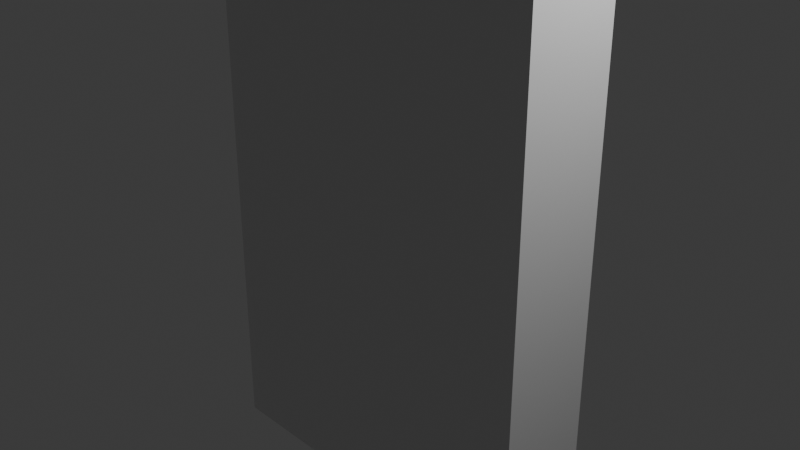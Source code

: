 # Source: Untitled.blend  (saved by Blender 5.0.119; exported with 4.5.12 LTS)
import bpy
from mathutils import Matrix  # noqa: F401  (used for matrix-valued properties, if any)

bpy.ops.wm.read_factory_settings(use_empty=True)
scene = bpy.context.scene
scene.name = 'Scene'

# ---- collections
col_collection = bpy.data.collections.new('Collection'); scene.collection.children.link(col_collection)

# ---- materials (node trees are filled in below, after node groups)
mat_material = bpy.data.materials.new('Material')
mat_material.alpha_threshold = 0.0
mat_material.use_backface_culling_lightprobe_volume = False
mat_material.roughness = 0.5
mat_material.line_color = (0.0, 0.0, 0.0, 1.0)

# ---- material node trees
mat_material.use_nodes = True; mat_material.node_tree.nodes.clear()
_N = mat_material.node_tree.nodes; _L = mat_material.node_tree.links
n0 = _N.new('ShaderNodeOutputMaterial'); n0.name = 'Material Output'; n0.location = (200, 100)
n1 = _N.new('ShaderNodeBsdfPrincipled'); n1.name = 'Principled BSDF'; n1.location = (-200, 100)
_L.new(n1.outputs[0], n0.inputs[0])
n0.is_active_output = True

# ---- world
world_world = bpy.data.worlds.new('World'); scene.world = world_world
world_world.use_nodes = True; world_world.node_tree.nodes.clear()
_N = world_world.node_tree.nodes; _L = world_world.node_tree.links
n0 = _N.new('ShaderNodeOutputWorld'); n0.name = 'World Output'; n0.location = (200, 100)
n1 = _N.new('ShaderNodeBackground'); n1.name = 'Background'; n1.location = (-200, 100)
n1.inputs[0].default_value = (0.05088, 0.05088, 0.05088, 1.0)
_L.new(n1.outputs[0], n0.inputs[0])
n0.is_active_output = True
world_world.color = (0.05088, 0.05088, 0.05088)
world_world.sun_shadow_jitter_overblur = 0.0

# ---- cameras
cam_camera = bpy.data.cameras.new('Camera')
cam_camera.clip_end = 100.0
cam_camera.ortho_scale = 7.314

# ---- lights
light_light = bpy.data.lights.new('Light', 'POINT')
light_light.energy = 1000.0
light_light.shadow_soft_size = 0.1

# ---- meshes
me_cube_002 = bpy.data.meshes.new('Cube.002')
me_cube_002.from_pydata([(-1.0, -1.0, -1.0), (-1.0, -1.0, 1.0), (-1.0, 1.0, -1.0), (-1.0, 1.0, 1.0), (1.0, -1.0, -1.0), (1.0, -1.0, 1.0), (1.0, 1.0, -1.0), (1.0, 1.0, 1.0)], [], [(0, 1, 3, 2), (2, 3, 7, 6), (6, 7, 5, 4), (4, 5, 1, 0), (2, 6, 4, 0), (7, 3, 1, 5)])
_uv = me_cube_002.uv_layers.new(name='UVMap')
_uv.uv.foreach_set('vector', [0.375, 0.0, 0.625, 0.0, 0.625, 0.25, 0.375, 0.25, 0.375, 0.25, 0.625, 0.25, 0.625, 0.5, 0.375, 0.5, 0.375, 0.5, 0.625, 0.5, 0.625, 0.75, 0.375, 0.75, 0.375, 0.75, 0.625, 0.75, 0.625, 1.0, 0.375, 1.0, 0.125, 0.5, 0.375, 0.5, 0.375, 0.75, 0.125, 0.75, 0.625, 0.5, 0.875, 0.5, 0.875, 0.75, 0.625, 0.75])
me_cube_002.update()
me_cube = bpy.data.meshes.new('Cube')
me_cube.from_pydata([(1.0, 1.0, 1.0), (1.0, 1.0, -1.0), (1.0, -1.0, 1.0), (1.0, -1.0, -1.0), (-1.0, 1.0, 1.0), (-1.0, 1.0, -1.0), (-1.0, -1.0, 1.0), (-1.0, -1.0, -1.0)], [], [(0, 4, 6, 2), (3, 2, 6, 7), (7, 6, 4, 5), (5, 1, 3, 7), (1, 0, 2, 3), (5, 4, 0, 1)])
_uv = me_cube.uv_layers.new(name='UVMap')
_uv.uv.foreach_set('vector', [0.625, 0.5, 0.875, 0.5, 0.875, 0.75, 0.625, 0.75, 0.375, 0.75, 0.625, 0.75, 0.625, 1.0, 0.375, 1.0, 0.375, 0.0, 0.625, 0.0, 0.625, 0.25, 0.375, 0.25, 0.125, 0.5, 0.375, 0.5, 0.375, 0.75, 0.125, 0.75, 0.375, 0.5, 0.625, 0.5, 0.625, 0.75, 0.375, 0.75, 0.375, 0.25, 0.625, 0.25, 0.625, 0.5, 0.375, 0.5])
me_cube.materials.append(mat_material)
me_cube.use_mirror_vertex_groups = False
me_cube.update()

# ---- objects
ob_cube_001 = bpy.data.objects.new('Cube.001', me_cube_002)
ob_cube = bpy.data.objects.new('Cube', me_cube)
ob_light = bpy.data.objects.new('Light', light_light)
ob_camera = bpy.data.objects.new('Camera', cam_camera)

# ---- transforms, parenting, visibility, modifiers, constraints
ob_cube_001.location = (0.0, 0.0, -3.691)
ob_cube_001.scale = (0.6103, 0.4752, 0.6103)
ob_cube.location = (0.0, 0.0, 0.0)
ob_cube.scale = (2.036, -0.5227, 3.132)
ob_cube.lock_rotations_4d = False
ob_cube.empty_display_type = 'ARROWS'
ob_cube.lineart.crease_threshold = 0.0
ob_light.location = (4.076, 1.005, 5.904)
ob_light.rotation_euler = (0.6503, 0.05522, 1.866)
ob_light.lock_rotations_4d = False
ob_light.empty_display_type = 'ARROWS'
ob_light.color = (0.0, 0.0, 0.0, 0.0)
ob_light.lineart.crease_threshold = 0.0
ob_camera.location = (7.359, -6.926, 4.958)
ob_camera.rotation_euler = (1.109, 0.0, 0.8149)
ob_camera.lock_rotations_4d = False
ob_camera.empty_display_type = 'ARROWS'
ob_camera.color = (0.0, 0.0, 0.0, 0.0)
ob_camera.display_type = 'WIRE'
ob_camera.lineart.crease_threshold = 0.0

# ---- collection membership
scene.collection.objects.link(ob_cube_001)
col_collection.objects.link(ob_cube)
col_collection.objects.link(ob_light)
col_collection.objects.link(ob_camera)

# ---- scene / render settings (as saved in the file)
scene.camera = ob_camera
scene.frame_start = 1; scene.frame_end = 250; scene.frame_set(1)
scene.render.engine = 'BLENDER_EEVEE_NEXT'
scene.render.bake_bias = 0.0
scene.render.bake_samples = 0
scene.cycles.sampling_pattern = 'TABULATED_SOBOL'
scene.eevee.use_volume_custom_range = False
bpy.context.view_layer.update()
